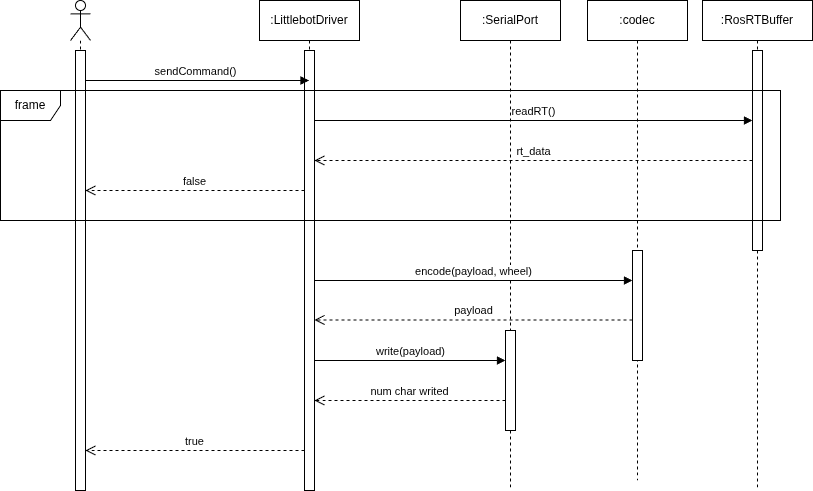

The diagram above was exported from draw.io. Its source (the exported page's mxGraphModel, read from the mxfile embedded in the PNG):
<mxGraphModel dx="1665" dy="793" grid="1" gridSize="10" guides="1" tooltips="1" connect="1" arrows="1" fold="1" page="1" pageScale="1" pageWidth="2336" pageHeight="1654" math="0" shadow="0">
  <root>
    <mxCell id="0" />
    <mxCell id="1" parent="0" />
    <mxCell id="-3WJxXYMXLuwn1a_yuXk-1" parent="1" style="shape=umlLifeline;perimeter=lifelinePerimeter;whiteSpace=wrap;html=1;container=1;dropTarget=0;collapsible=0;recursiveResize=0;outlineConnect=0;portConstraint=eastwest;newEdgeStyle={&quot;curved&quot;:0,&quot;rounded&quot;:0};participant=umlActor;" value="" vertex="1">
      <mxGeometry height="480" width="20" x="200" y="230" as="geometry" />
    </mxCell>
    <mxCell id="-3WJxXYMXLuwn1a_yuXk-2" parent="1" style="shape=umlLifeline;perimeter=lifelinePerimeter;whiteSpace=wrap;html=1;container=1;dropTarget=0;collapsible=0;recursiveResize=0;outlineConnect=0;portConstraint=eastwest;newEdgeStyle={&quot;curved&quot;:0,&quot;rounded&quot;:0};" value=":LittlebotDriver" vertex="1">
      <mxGeometry height="490" width="100" x="389" y="230" as="geometry" />
    </mxCell>
    <mxCell id="lZyLLj38XsyRpZgO2AfB-7" parent="-3WJxXYMXLuwn1a_yuXk-2" style="html=1;points=[[0,0,0,0,5],[0,1,0,0,-5],[1,0,0,0,5],[1,1,0,0,-5]];perimeter=orthogonalPerimeter;outlineConnect=0;targetShapes=umlLifeline;portConstraint=eastwest;newEdgeStyle={&quot;curved&quot;:0,&quot;rounded&quot;:0};" value="" vertex="1">
      <mxGeometry height="440" width="10" x="45" y="50" as="geometry" />
    </mxCell>
    <mxCell id="-3WJxXYMXLuwn1a_yuXk-3" parent="1" style="shape=umlLifeline;perimeter=lifelinePerimeter;whiteSpace=wrap;html=1;container=1;dropTarget=0;collapsible=0;recursiveResize=0;outlineConnect=0;portConstraint=eastwest;newEdgeStyle={&quot;curved&quot;:0,&quot;rounded&quot;:0};" value=":codec" vertex="1">
      <mxGeometry height="480" width="100" x="717" y="230" as="geometry" />
    </mxCell>
    <mxCell id="-3WJxXYMXLuwn1a_yuXk-5" edge="1" parent="1" source="-3WJxXYMXLuwn1a_yuXk-1" style="html=1;verticalAlign=bottom;endArrow=block;curved=0;rounded=0;" target="-3WJxXYMXLuwn1a_yuXk-2" value="sendCommand()">
      <mxGeometry relative="1" width="80" as="geometry">
        <Array as="points">
          <mxPoint x="300" y="310" />
        </Array>
        <mxPoint x="220" y="310" as="sourcePoint" />
        <mxPoint x="300" y="310" as="targetPoint" />
      </mxGeometry>
    </mxCell>
    <mxCell id="-3WJxXYMXLuwn1a_yuXk-6" parent="1" style="shape=umlLifeline;perimeter=lifelinePerimeter;whiteSpace=wrap;html=1;container=1;dropTarget=0;collapsible=0;recursiveResize=0;outlineConnect=0;portConstraint=eastwest;newEdgeStyle={&quot;curved&quot;:0,&quot;rounded&quot;:0};" value=":SerialPort" vertex="1">
      <mxGeometry height="490" width="100" x="590" y="230" as="geometry" />
    </mxCell>
    <mxCell id="lZyLLj38XsyRpZgO2AfB-3" parent="-3WJxXYMXLuwn1a_yuXk-6" style="html=1;points=[[0,0,0,0,5],[0,1,0,0,-5],[1,0,0,0,5],[1,1,0,0,-5]];perimeter=orthogonalPerimeter;outlineConnect=0;targetShapes=umlLifeline;portConstraint=eastwest;newEdgeStyle={&quot;curved&quot;:0,&quot;rounded&quot;:0};" value="" vertex="1">
      <mxGeometry height="100" width="10" x="45" y="330" as="geometry" />
    </mxCell>
    <mxCell id="-3WJxXYMXLuwn1a_yuXk-11" parent="1" style="shape=umlLifeline;perimeter=lifelinePerimeter;whiteSpace=wrap;html=1;container=1;dropTarget=0;collapsible=0;recursiveResize=0;outlineConnect=0;portConstraint=eastwest;newEdgeStyle={&quot;curved&quot;:0,&quot;rounded&quot;:0};" value=":RosRTBuffer" vertex="1">
      <mxGeometry height="490" width="110" x="832" y="230" as="geometry" />
    </mxCell>
    <mxCell id="lZyLLj38XsyRpZgO2AfB-6" parent="-3WJxXYMXLuwn1a_yuXk-11" style="html=1;points=[[0,0,0,0,5],[0,1,0,0,-5],[1,0,0,0,5],[1,1,0,0,-5]];perimeter=orthogonalPerimeter;outlineConnect=0;targetShapes=umlLifeline;portConstraint=eastwest;newEdgeStyle={&quot;curved&quot;:0,&quot;rounded&quot;:0};" value="" vertex="1">
      <mxGeometry height="80" width="10" x="50" y="100" as="geometry" />
    </mxCell>
    <mxCell id="lZyLLj38XsyRpZgO2AfB-10" parent="-3WJxXYMXLuwn1a_yuXk-11" style="html=1;points=[[0,0,0,0,5],[0,1,0,0,-5],[1,0,0,0,5],[1,1,0,0,-5]];perimeter=orthogonalPerimeter;outlineConnect=0;targetShapes=umlLifeline;portConstraint=eastwest;newEdgeStyle={&quot;curved&quot;:0,&quot;rounded&quot;:0};" value="" vertex="1">
      <mxGeometry height="200" width="10" x="50" y="50" as="geometry" />
    </mxCell>
    <mxCell id="-3WJxXYMXLuwn1a_yuXk-15" edge="1" parent="1" style="html=1;verticalAlign=bottom;endArrow=open;dashed=1;endSize=8;curved=0;rounded=0;" value="false">
      <mxGeometry relative="1" as="geometry">
        <mxPoint x="434" y="420" as="sourcePoint" />
        <mxPoint x="215" y="420" as="targetPoint" />
      </mxGeometry>
    </mxCell>
    <mxCell id="lZyLLj38XsyRpZgO2AfB-1" parent="1" style="html=1;points=[[0,0,0,0,5],[0,1,0,0,-5],[1,0,0,0,5],[1,1,0,0,-5]];perimeter=orthogonalPerimeter;outlineConnect=0;targetShapes=umlLifeline;portConstraint=eastwest;newEdgeStyle={&quot;curved&quot;:0,&quot;rounded&quot;:0};" value="" vertex="1">
      <mxGeometry height="440" width="10" x="205" y="280" as="geometry" />
    </mxCell>
    <mxCell id="lZyLLj38XsyRpZgO2AfB-5" edge="1" parent="1" style="html=1;verticalAlign=bottom;endArrow=open;dashed=1;endSize=8;curved=0;rounded=0;" target="lZyLLj38XsyRpZgO2AfB-4" value="">
      <mxGeometry relative="1" as="geometry">
        <mxPoint x="766.5" y="540" as="sourcePoint" />
        <mxPoint x="440" y="539.9999999999999" as="targetPoint" />
      </mxGeometry>
    </mxCell>
    <mxCell id="lZyLLj38XsyRpZgO2AfB-4" parent="1" style="html=1;points=[[0,0,0,0,5],[0,1,0,0,-5],[1,0,0,0,5],[1,1,0,0,-5]];perimeter=orthogonalPerimeter;outlineConnect=0;targetShapes=umlLifeline;portConstraint=eastwest;newEdgeStyle={&quot;curved&quot;:0,&quot;rounded&quot;:0};" value="" vertex="1">
      <mxGeometry height="70" width="10" x="762" y="480" as="geometry" />
    </mxCell>
    <mxCell id="lZyLLj38XsyRpZgO2AfB-9" parent="1" style="html=1;points=[[0,0,0,0,5],[0,1,0,0,-5],[1,0,0,0,5],[1,1,0,0,-5]];perimeter=orthogonalPerimeter;outlineConnect=0;targetShapes=umlLifeline;portConstraint=eastwest;newEdgeStyle={&quot;curved&quot;:0,&quot;rounded&quot;:0};" value="" vertex="1">
      <mxGeometry height="110" width="10" x="762" y="480" as="geometry" />
    </mxCell>
    <mxCell id="-3WJxXYMXLuwn1a_yuXk-4" edge="1" parent="1" style="html=1;verticalAlign=bottom;endArrow=open;dashed=1;endSize=8;curved=0;rounded=0;" value="true">
      <mxGeometry relative="1" as="geometry">
        <mxPoint x="434" y="680" as="sourcePoint" />
        <mxPoint x="215" y="680" as="targetPoint" />
      </mxGeometry>
    </mxCell>
    <mxCell id="-3WJxXYMXLuwn1a_yuXk-7" edge="1" parent="1" source="lZyLLj38XsyRpZgO2AfB-7" style="html=1;verticalAlign=bottom;endArrow=block;curved=0;rounded=0;" target="lZyLLj38XsyRpZgO2AfB-10" value="readRT()">
      <mxGeometry relative="1" width="80" as="geometry">
        <Array as="points">
          <mxPoint x="471" y="350" />
        </Array>
        <mxPoint x="440" y="350" as="sourcePoint" />
        <mxPoint x="886.5000000000002" y="350" as="targetPoint" />
      </mxGeometry>
    </mxCell>
    <mxCell id="-3WJxXYMXLuwn1a_yuXk-9" edge="1" parent="1" source="lZyLLj38XsyRpZgO2AfB-10" style="html=1;verticalAlign=bottom;endArrow=open;dashed=1;endSize=8;curved=0;rounded=0;" target="lZyLLj38XsyRpZgO2AfB-7" value="rt_data">
      <mxGeometry relative="1" as="geometry">
        <Array as="points">
          <mxPoint x="500" y="390" />
        </Array>
        <mxPoint x="886.5000000000002" y="390" as="sourcePoint" />
        <mxPoint x="438.4473684210525" y="390" as="targetPoint" />
      </mxGeometry>
    </mxCell>
    <mxCell id="-3WJxXYMXLuwn1a_yuXk-10" edge="1" parent="1" style="html=1;verticalAlign=bottom;endArrow=open;dashed=1;endSize=8;curved=0;rounded=0;" value="payload">
      <mxGeometry relative="1" as="geometry">
        <Array as="points">
          <mxPoint x="530" y="549.47" />
        </Array>
        <mxPoint x="762" y="549.47" as="sourcePoint" />
        <mxPoint x="444" y="549.47" as="targetPoint" />
      </mxGeometry>
    </mxCell>
    <mxCell id="-3WJxXYMXLuwn1a_yuXk-12" edge="1" parent="1" source="lZyLLj38XsyRpZgO2AfB-7" style="html=1;verticalAlign=bottom;endArrow=block;curved=0;rounded=0;" value="write(payload)">
      <mxGeometry relative="1" width="80" as="geometry">
        <Array as="points">
          <mxPoint x="491" y="590" />
        </Array>
        <mxPoint x="438.32352941176464" y="590" as="sourcePoint" />
        <mxPoint x="635" y="590" as="targetPoint" />
      </mxGeometry>
    </mxCell>
    <mxCell id="-3WJxXYMXLuwn1a_yuXk-13" edge="1" parent="1" source="lZyLLj38XsyRpZgO2AfB-7" style="html=1;verticalAlign=bottom;endArrow=block;curved=0;rounded=0;" target="lZyLLj38XsyRpZgO2AfB-9" value="encode(payload, wheel)">
      <mxGeometry relative="1" width="80" x="0.0002" as="geometry">
        <mxPoint as="offset" />
        <Array as="points">
          <mxPoint x="471.25" y="510" />
        </Array>
        <mxPoint x="440.25" y="510" as="sourcePoint" />
        <mxPoint x="710" y="480" as="targetPoint" />
      </mxGeometry>
    </mxCell>
    <mxCell id="-3WJxXYMXLuwn1a_yuXk-17" edge="1" parent="1" style="html=1;verticalAlign=bottom;endArrow=open;dashed=1;endSize=8;curved=0;rounded=0;" value="num char writed">
      <mxGeometry relative="1" as="geometry">
        <mxPoint x="635.0000000000002" y="630" as="sourcePoint" />
        <mxPoint x="444" y="630" as="targetPoint" />
      </mxGeometry>
    </mxCell>
    <mxCell id="-3WJxXYMXLuwn1a_yuXk-14" parent="1" style="shape=umlFrame;whiteSpace=wrap;html=1;pointerEvents=0;" value="frame" vertex="1">
      <mxGeometry height="130" width="780" x="130" y="320" as="geometry" />
    </mxCell>
  </root>
</mxGraphModel>